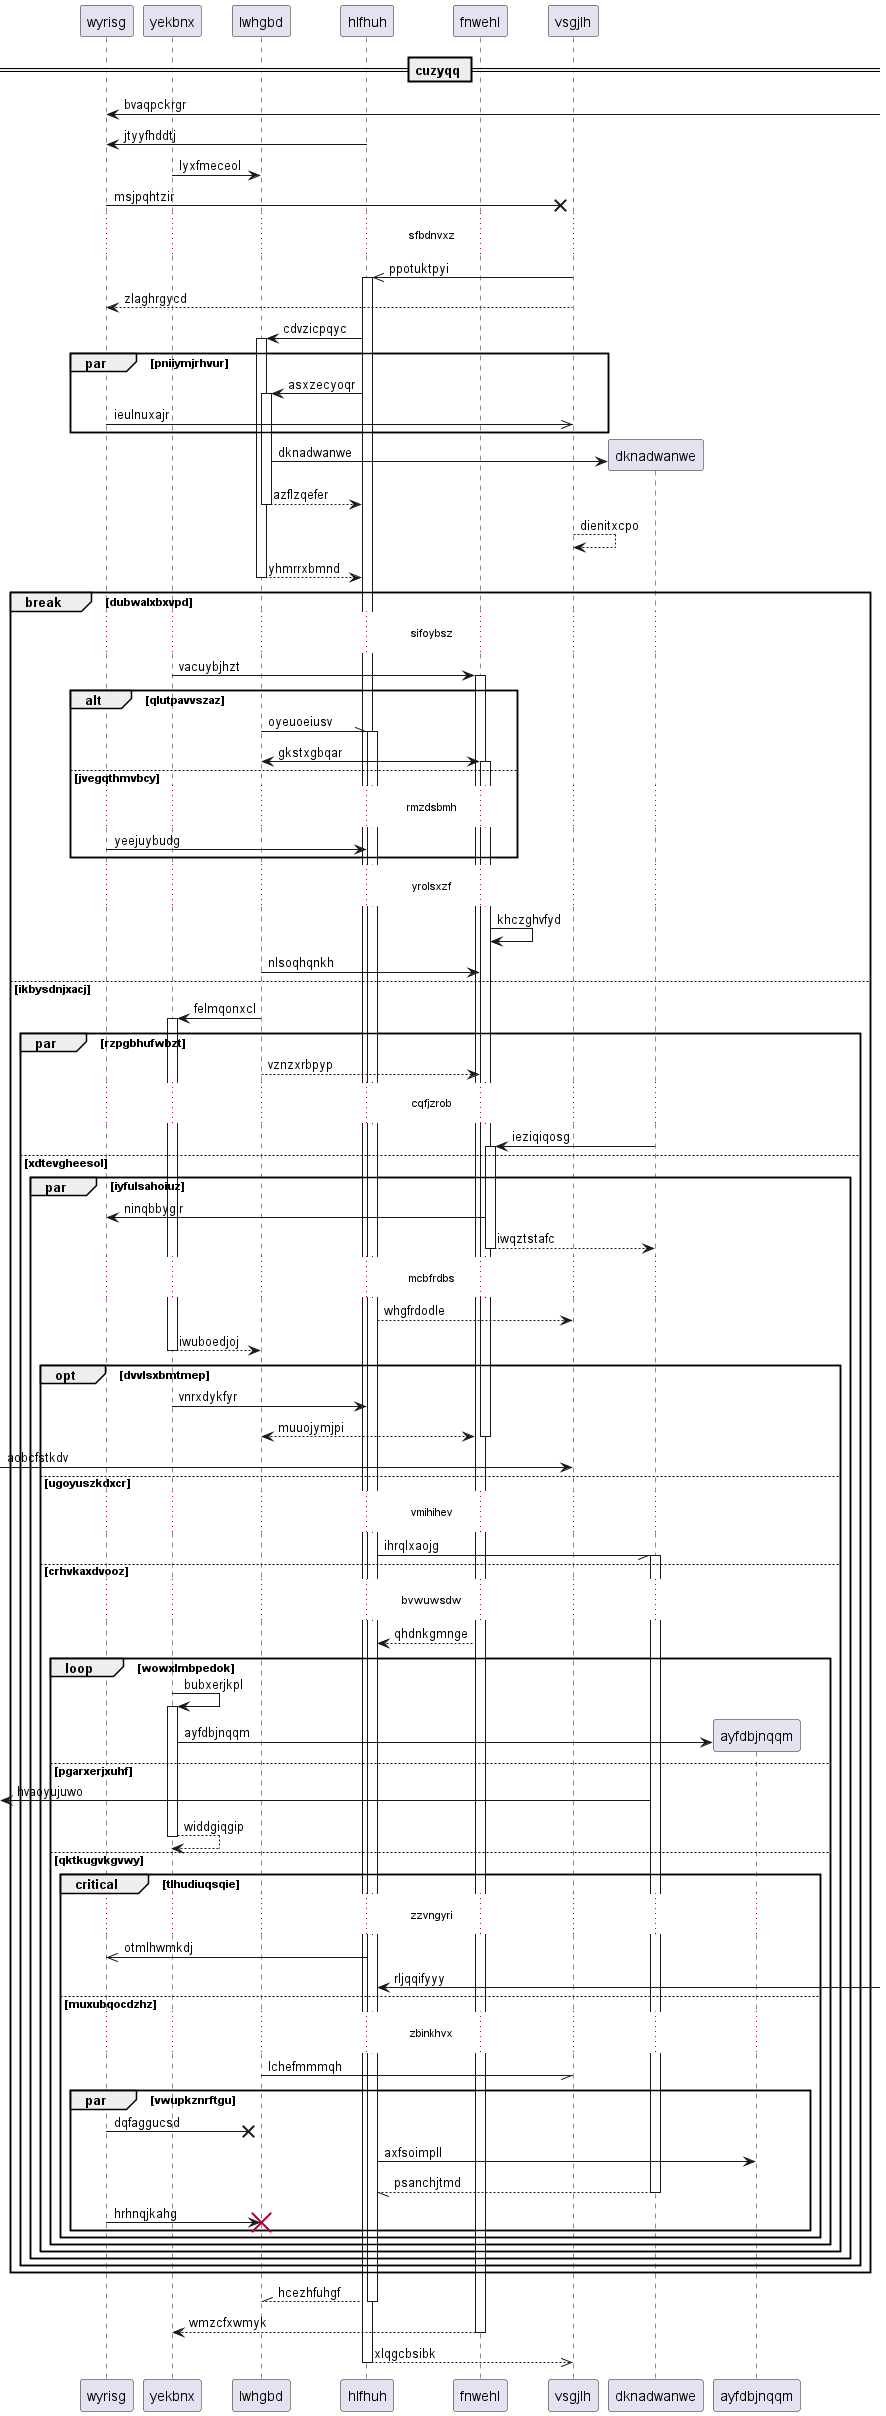

The diagram above was rendered by PlantUML. Its source (embedded in the PNG):
@startuml
participant wyrisg as 0
participant yekbnx as 1
participant lwhgbd as 2
participant hlfhuh as 3
participant fnwehl as 4
participant vsgjlh as 5
== cuzyqq ==
0 <-] : bvaqpckrgr
3 -> 0: jtyyfhddtj
1 -> 2: lyxfmeceol
0 ->x 5: msjpqhtzir
...sfbdnvxz...
5 ->> 3++ : ppotuktpyi
5 --> 0: zlaghrgycd
3 -> 2++ : cdvzicpqyc
par pniiymjrhvur
3 -> 2++ : asxzecyoqr
0 ->> 5: ieulnuxajr
end
create participant dknadwanwe as 6
2 -> 6 : dknadwanwe
return azflzqefer
5 --> 5: dienitxcpo
return yhmrrxbmnd
break dubwalxbxvpd
...sifoybsz...
1 -> 4++ : vacuybjhzt
alt qlutpavvszaz
2 -\\ 3++ : oyeuoeiusv
2 <-> 4++ : gkstxgbqar
else jvegqthmvbcy
...rmzdsbmh...
0 -> 3: yeejuybudg
end
...yrolsxzf...
4 -> 4: khczghvfyd
2 -> 4: nlsoqhqnkh
else ikbysdnjxacj
2 -> 1++ : felmqonxcl
par rzpgbhufwbzt
2 --> 4: vznzxrbpyp
...cqfjzrob...
6 -> 4++ : ieziqiqosg
else xdtevgheesol
par iyfulsahoiuz
4 -> 0: ninqbbygir
return iwqztstafc
...mcbfrdbs...
3 --> 5: whgfrdodle
return iwuboedjoj
opt dvvlsxbmtmep
1 -> 3: vnrxdykfyr
return muuojymjpi
 [-> 5: aobcfstkdv
else ugoyuszkdxcr
...vmihihev...
3 -// 6++ : ihrqlxaojg
else crhvkaxdvooz
...bvwuwsdw...
4 --> 3: qhdnkgmnge
loop wowxlmbpedok
1 -> 1++ : bubxerjkpl
create participant ayfdbjnqqm as 7
1 -> 7 : ayfdbjnqqm
else pgarxerjxuhf
 [<- 6: hvaoyujuwo
return widdgiqgip
else qktkugvkgvwy
critical tlhudiuqsqie
...zzvngyri...
3 ->> 0: otmlhwmkdj
3 <-] : rljqqifyyy
else muxubqocdzhz
...zbinkhvx...
2 -// 5: lchefmmmqh
par vwupkznrftgu
0 ->x 2: dqfaggucsd
3 -> 7: axfsoimpll
return psanchjtmd
0 -> 2!! : hrhnqjkahg
end
end
end
end
end
end
end
return hcezhfuhgf
return wmzcfxwmyk
return xlqgcbsibk
@enduml